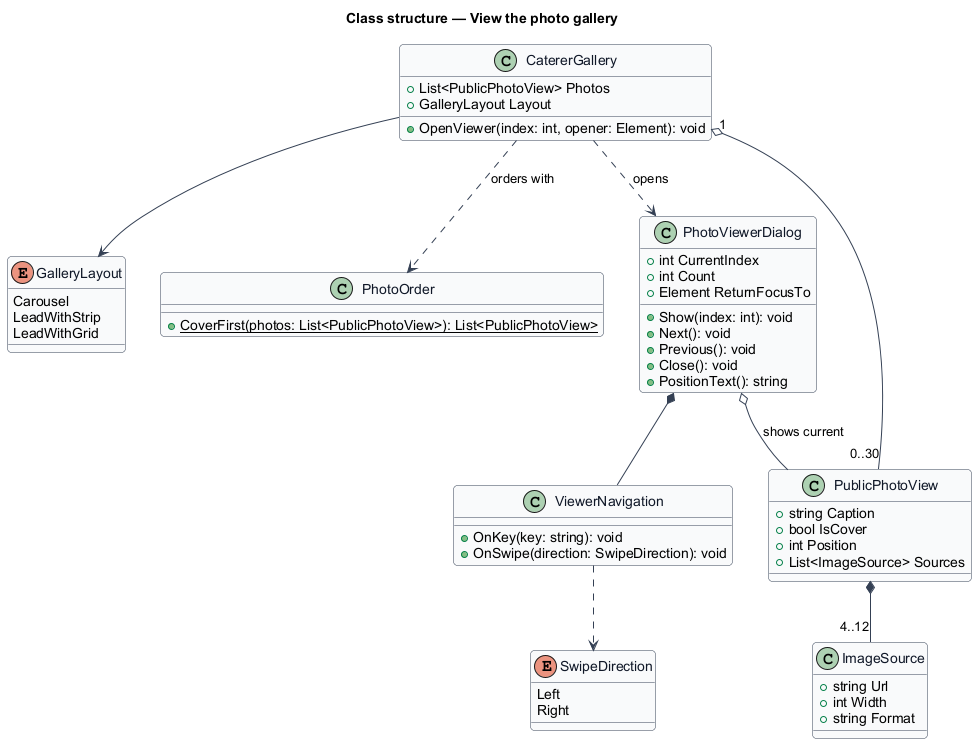

The diagram above was rendered by PlantUML. Its source (embedded in the PNG):
@startuml
skinparam backgroundColor #FFFFFF
skinparam shadowing false
skinparam roundcorner 8
skinparam defaultFontName Arial
skinparam ArrowColor #344054
skinparam class {
  BorderColor #344054
  FontColor #101828
  BackgroundColor #F9FAFB
}
title Class structure — View the photo gallery

class CatererGallery {
  +List<PublicPhotoView> Photos
  +GalleryLayout Layout
  +OpenViewer(index: int, opener: Element): void
}
enum GalleryLayout {
  Carousel
  LeadWithStrip
  LeadWithGrid
}
class PhotoOrder {
  +{static} CoverFirst(photos: List<PublicPhotoView>): List<PublicPhotoView>
}
class PhotoViewerDialog {
  +int CurrentIndex
  +int Count
  +Element ReturnFocusTo
  +Show(index: int): void
  +Next(): void
  +Previous(): void
  +Close(): void
  +PositionText(): string
}
class ViewerNavigation {
  +OnKey(key: string): void
  +OnSwipe(direction: SwipeDirection): void
}
class PublicPhotoView {
  +string Caption
  +bool IsCover
  +int Position
  +List<ImageSource> Sources
}
class ImageSource {
  +string Url
  +int Width
  +string Format
}
enum SwipeDirection {
  Left
  Right
}

CatererGallery --> GalleryLayout
CatererGallery "1" o-- "0..30" PublicPhotoView
CatererGallery ..> PhotoOrder : orders with
CatererGallery ..> PhotoViewerDialog : opens
PhotoViewerDialog *-- ViewerNavigation
PhotoViewerDialog o-- PublicPhotoView : shows current
PublicPhotoView *-- "4..12" ImageSource
ViewerNavigation ..> SwipeDirection
@enduml